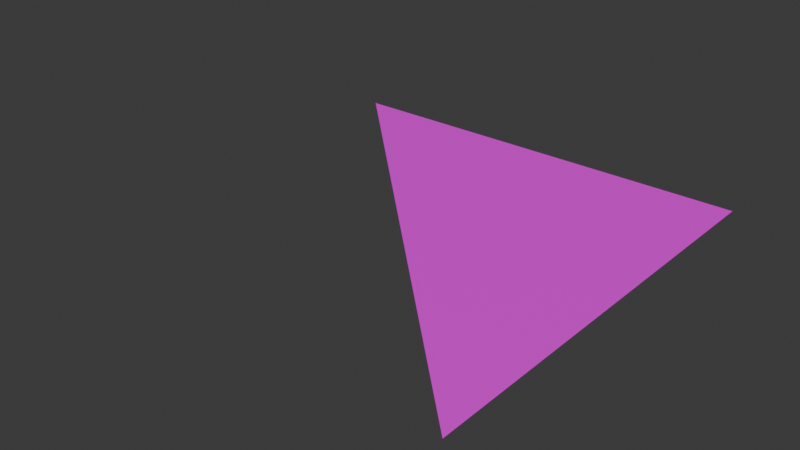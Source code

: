 # Source: test_floor.blend  (saved by Blender 4.0.36; exported with 4.5.12 LTS)
import bpy
from mathutils import Matrix  # noqa: F401  (used for matrix-valued properties, if any)

bpy.ops.wm.read_factory_settings(use_empty=True)
scene = bpy.context.scene
scene.name = 'Scene'

# ---- collections
col_collection = bpy.data.collections.new('Collection'); scene.collection.children.link(col_collection)

# ---- images (referenced by path relative to the original .blend; pixels are not part of the script)
import os
ASSET_DIR = os.environ.get("B2B_ASSET_DIR", "")  # directory of the original .blend (textures are referenced by path, not embedded)
HERE = os.path.dirname(os.path.abspath(__file__))  # packed textures are extracted next to this script under _unpacked/

def load_image(name, relpath, width, height, colorspace="sRGB"):
    """Load a texture the original file referenced (path relative to the .blend, or extracted next to this script)."""
    p = next((c for c in (os.path.join(HERE, relpath), os.path.join(ASSET_DIR, relpath)) if relpath and os.path.exists(c)), "")
    if p:
        img = bpy.data.images.load(p, check_existing=True)
        img.name = name
    else:  # same state as the original file: an image datablock whose file is absent (Cycles renders it pink)
        img = bpy.data.images.new(name, width, height)
        img.source = "FILE"
        img.filepath = "//" + (relpath or name)
    img.colorspace_settings.name = colorspace
    return img
img_brick = load_image('brick', 'brick.png', 1024, 1024, 'sRGB')

# ---- materials (node trees are filled in below, after node groups)
mat_material = bpy.data.materials.new('Material')
mat_material.alpha_threshold = 0.0
mat_material.roughness = 0.5
mat_material.line_color = (0.0, 0.0, 0.0, 1.0)

# ---- material node trees
mat_material.use_nodes = True; mat_material.node_tree.nodes.clear()
_N = mat_material.node_tree.nodes; _L = mat_material.node_tree.links
n0 = _N.new('ShaderNodeOutputMaterial'); n0.name = 'Material Output'; n0.location = (300, 300)
n1 = _N.new('ShaderNodeTexImage'); n1.name = 'Image Texture'; n1.location = (-422, 502)
n1.image = img_brick
n1.interpolation = 'Closest'
n2 = _N.new('ShaderNodeBsdfPrincipled'); n2.name = 'Principled BSDF'; n2.location = (10, 300)
n2.inputs[3].default_value = 1.45
_L.new(n1.outputs[0], n2.inputs[0])
_L.new(n2.outputs[0], n0.inputs[0])
n0.is_active_output = True

# ---- world
world_world = bpy.data.worlds.new('World'); scene.world = world_world
world_world.use_nodes = True; world_world.node_tree.nodes.clear()
_N = world_world.node_tree.nodes; _L = world_world.node_tree.links
n0 = _N.new('ShaderNodeOutputWorld'); n0.name = 'World Output'; n0.location = (300, 300)
n1 = _N.new('ShaderNodeBackground'); n1.name = 'Background'; n1.location = (10, 300)
n1.inputs[0].default_value = (0.05088, 0.05088, 0.05088, 1.0)
_L.new(n1.outputs[0], n0.inputs[0])
n0.is_active_output = True
world_world.color = (0.05088, 0.05088, 0.05088)
world_world.use_sun_shadow = False
world_world.sun_shadow_jitter_overblur = 0.0

# ---- meshes
me_cube = bpy.data.meshes.new('Cube')
me_cube.from_pydata([(1.0, 1.0, 9.313e-10), (-1.0, 1.0, 9.313e-10), (1.0, -1.0, 0.0)], [], [(1, 2, 0)])
_uv = me_cube.uv_layers.new(name='UVMap')
_uv.uv.foreach_set('vector', [0.0, 1.0, 0.4496, 0.0, 0.8992, 1.0])
me_cube.materials.append(mat_material)
me_cube.use_mirror_vertex_groups = False
me_cube.update()

# ---- objects
ob_floor = bpy.data.objects.new('floor', me_cube)

# ---- transforms, parenting, visibility, modifiers, constraints
ob_floor.location = (0.0, 0.0, 0.0)
ob_floor.lock_rotations_4d = False
ob_floor.empty_display_type = 'ARROWS'
ob_floor.lineart.crease_threshold = 0.0

# ---- collection membership
col_collection.objects.link(ob_floor)

# ---- scene / render settings (as saved in the file)
scene.frame_start = 1; scene.frame_end = 250; scene.frame_set(1)
scene.render.engine = 'CYCLES'
scene.cycles.sampling_pattern = 'TABULATED_SOBOL'
bpy.context.view_layer.update()

# ---- added for rendering (the .blend has no active camera and no usable light): camera, sun
cam_auto = bpy.data.cameras.new('AutoCamera')
cam_auto.lens = 50.0
cam_auto.sensor_width = 36.0
cam_auto.clip_end = 1000.0
ob_auto_camera = bpy.data.objects.new('AutoCamera', cam_auto)
scene.collection.objects.link(ob_auto_camera)
ob_auto_camera.location = (2.61693, -3.14032, 2.09354)
ob_auto_camera.rotation_euler = (1.09748, -7.21219e-08, 0.694738)
scene.camera = ob_auto_camera
light_auto_sun = bpy.data.lights.new('AutoSun', 'SUN')
light_auto_sun.energy = 3.0
light_auto_sun.angle = 0.0523599
ob_auto_sun = bpy.data.objects.new('AutoSun', light_auto_sun)
scene.collection.objects.link(ob_auto_sun)
ob_auto_sun.rotation_euler = (0.872665, 0.174533, 0.523599)
bpy.context.view_layer.update()
